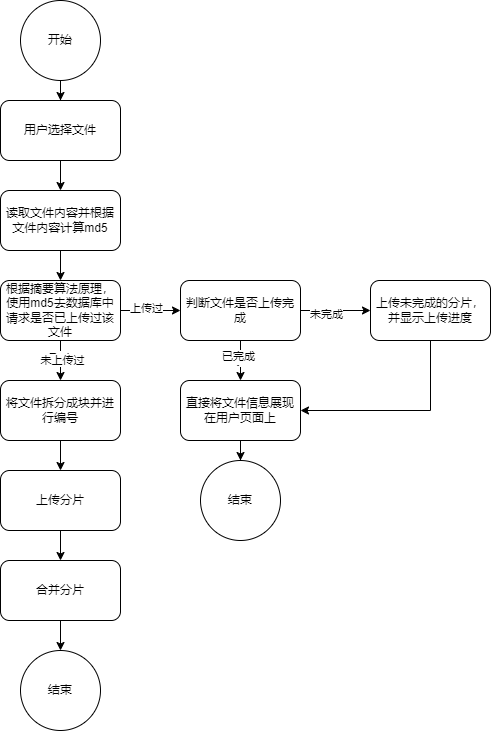

The diagram above was exported from draw.io. Its source (the exported page's mxGraphModel, read from the mxfile embedded in the PNG):
<mxGraphModel dx="1100" dy="735" grid="1" gridSize="10" guides="1" tooltips="1" connect="1" arrows="1" fold="1" page="1" pageScale="1" pageWidth="827" pageHeight="1169" math="0" shadow="0">
  <root>
    <mxCell id="0" />
    <mxCell id="1" parent="0" />
    <mxCell id="mLb8zWevL_-gVgMC_3D1-3" value="" style="edgeStyle=orthogonalEdgeStyle;rounded=0;orthogonalLoop=1;jettySize=auto;html=1;" edge="1" parent="1" source="mLb8zWevL_-gVgMC_3D1-1" target="mLb8zWevL_-gVgMC_3D1-2">
      <mxGeometry relative="1" as="geometry" />
    </mxCell>
    <mxCell id="mLb8zWevL_-gVgMC_3D1-1" value="用户选择文件" style="rounded=1;whiteSpace=wrap;html=1;" vertex="1" parent="1">
      <mxGeometry x="80" y="190" width="120" height="60" as="geometry" />
    </mxCell>
    <mxCell id="mLb8zWevL_-gVgMC_3D1-5" value="" style="edgeStyle=orthogonalEdgeStyle;rounded=0;orthogonalLoop=1;jettySize=auto;html=1;" edge="1" parent="1" source="mLb8zWevL_-gVgMC_3D1-2" target="mLb8zWevL_-gVgMC_3D1-4">
      <mxGeometry relative="1" as="geometry" />
    </mxCell>
    <mxCell id="mLb8zWevL_-gVgMC_3D1-2" value="读取文件内容并根据文件内容计算md5" style="whiteSpace=wrap;html=1;rounded=1;" vertex="1" parent="1">
      <mxGeometry x="80" y="280" width="120" height="60" as="geometry" />
    </mxCell>
    <mxCell id="mLb8zWevL_-gVgMC_3D1-7" value="" style="edgeStyle=orthogonalEdgeStyle;rounded=0;orthogonalLoop=1;jettySize=auto;html=1;" edge="1" parent="1" source="mLb8zWevL_-gVgMC_3D1-4" target="mLb8zWevL_-gVgMC_3D1-6">
      <mxGeometry relative="1" as="geometry" />
    </mxCell>
    <mxCell id="mLb8zWevL_-gVgMC_3D1-8" value="Text" style="edgeLabel;html=1;align=center;verticalAlign=middle;resizable=0;points=[];" vertex="1" connectable="0" parent="mLb8zWevL_-gVgMC_3D1-7">
      <mxGeometry x="-0.225" y="-2" relative="1" as="geometry">
        <mxPoint as="offset" />
      </mxGeometry>
    </mxCell>
    <mxCell id="mLb8zWevL_-gVgMC_3D1-15" value="未上传过" style="edgeLabel;html=1;align=center;verticalAlign=middle;resizable=0;points=[];" vertex="1" connectable="0" parent="mLb8zWevL_-gVgMC_3D1-7">
      <mxGeometry x="-0.0667" y="1" relative="1" as="geometry">
        <mxPoint as="offset" />
      </mxGeometry>
    </mxCell>
    <mxCell id="mLb8zWevL_-gVgMC_3D1-10" value="" style="edgeStyle=orthogonalEdgeStyle;rounded=0;orthogonalLoop=1;jettySize=auto;html=1;" edge="1" parent="1" source="mLb8zWevL_-gVgMC_3D1-4" target="mLb8zWevL_-gVgMC_3D1-9">
      <mxGeometry relative="1" as="geometry" />
    </mxCell>
    <mxCell id="mLb8zWevL_-gVgMC_3D1-11" value="上传过" style="edgeLabel;html=1;align=center;verticalAlign=middle;resizable=0;points=[];" vertex="1" connectable="0" parent="mLb8zWevL_-gVgMC_3D1-10">
      <mxGeometry x="-0.175" y="3" relative="1" as="geometry">
        <mxPoint as="offset" />
      </mxGeometry>
    </mxCell>
    <mxCell id="mLb8zWevL_-gVgMC_3D1-4" value="根据摘要算法原理，使用md5去数据库中请求是否已上传过该文件" style="whiteSpace=wrap;html=1;rounded=1;" vertex="1" parent="1">
      <mxGeometry x="80" y="370" width="120" height="60" as="geometry" />
    </mxCell>
    <mxCell id="mLb8zWevL_-gVgMC_3D1-27" value="" style="edgeStyle=orthogonalEdgeStyle;rounded=0;orthogonalLoop=1;jettySize=auto;html=1;" edge="1" parent="1" source="mLb8zWevL_-gVgMC_3D1-6" target="mLb8zWevL_-gVgMC_3D1-26">
      <mxGeometry relative="1" as="geometry" />
    </mxCell>
    <mxCell id="mLb8zWevL_-gVgMC_3D1-6" value="将文件拆分成块并进行编号" style="whiteSpace=wrap;html=1;rounded=1;" vertex="1" parent="1">
      <mxGeometry x="80" y="470" width="120" height="60" as="geometry" />
    </mxCell>
    <mxCell id="mLb8zWevL_-gVgMC_3D1-13" value="yi" style="edgeStyle=orthogonalEdgeStyle;rounded=0;orthogonalLoop=1;jettySize=auto;html=1;" edge="1" parent="1" source="mLb8zWevL_-gVgMC_3D1-9" target="mLb8zWevL_-gVgMC_3D1-12">
      <mxGeometry relative="1" as="geometry" />
    </mxCell>
    <mxCell id="mLb8zWevL_-gVgMC_3D1-14" value="wa" style="edgeLabel;html=1;align=center;verticalAlign=middle;resizable=0;points=[];" vertex="1" connectable="0" parent="mLb8zWevL_-gVgMC_3D1-13">
      <mxGeometry x="-0.175" y="-1" relative="1" as="geometry">
        <mxPoint as="offset" />
      </mxGeometry>
    </mxCell>
    <mxCell id="mLb8zWevL_-gVgMC_3D1-16" value="已完成" style="edgeLabel;html=1;align=center;verticalAlign=middle;resizable=0;points=[];" vertex="1" connectable="0" parent="mLb8zWevL_-gVgMC_3D1-13">
      <mxGeometry x="-0.2286" y="-3" relative="1" as="geometry">
        <mxPoint as="offset" />
      </mxGeometry>
    </mxCell>
    <mxCell id="mLb8zWevL_-gVgMC_3D1-22" value="" style="edgeStyle=orthogonalEdgeStyle;rounded=0;orthogonalLoop=1;jettySize=auto;html=1;" edge="1" parent="1" source="mLb8zWevL_-gVgMC_3D1-9" target="mLb8zWevL_-gVgMC_3D1-21">
      <mxGeometry relative="1" as="geometry" />
    </mxCell>
    <mxCell id="mLb8zWevL_-gVgMC_3D1-23" value="未完成" style="edgeLabel;html=1;align=center;verticalAlign=middle;resizable=0;points=[];" vertex="1" connectable="0" parent="mLb8zWevL_-gVgMC_3D1-22">
      <mxGeometry x="-0.275" y="-3" relative="1" as="geometry">
        <mxPoint as="offset" />
      </mxGeometry>
    </mxCell>
    <mxCell id="mLb8zWevL_-gVgMC_3D1-9" value="判断文件是否上传完成" style="whiteSpace=wrap;html=1;rounded=1;" vertex="1" parent="1">
      <mxGeometry x="260" y="370" width="120" height="60" as="geometry" />
    </mxCell>
    <mxCell id="mLb8zWevL_-gVgMC_3D1-18" value="" style="edgeStyle=orthogonalEdgeStyle;rounded=0;orthogonalLoop=1;jettySize=auto;html=1;" edge="1" parent="1" source="mLb8zWevL_-gVgMC_3D1-12" target="mLb8zWevL_-gVgMC_3D1-17">
      <mxGeometry relative="1" as="geometry" />
    </mxCell>
    <mxCell id="mLb8zWevL_-gVgMC_3D1-12" value="直接将文件信息展现在用户页面上" style="whiteSpace=wrap;html=1;rounded=1;" vertex="1" parent="1">
      <mxGeometry x="260" y="470" width="120" height="60" as="geometry" />
    </mxCell>
    <mxCell id="mLb8zWevL_-gVgMC_3D1-17" value="结束" style="ellipse;whiteSpace=wrap;html=1;rounded=1;" vertex="1" parent="1">
      <mxGeometry x="280" y="550" width="80" height="80" as="geometry" />
    </mxCell>
    <mxCell id="mLb8zWevL_-gVgMC_3D1-20" style="edgeStyle=orthogonalEdgeStyle;rounded=0;orthogonalLoop=1;jettySize=auto;html=1;entryX=0.5;entryY=0;entryDx=0;entryDy=0;" edge="1" parent="1" source="mLb8zWevL_-gVgMC_3D1-19" target="mLb8zWevL_-gVgMC_3D1-1">
      <mxGeometry relative="1" as="geometry" />
    </mxCell>
    <mxCell id="mLb8zWevL_-gVgMC_3D1-19" value="开始" style="ellipse;whiteSpace=wrap;html=1;aspect=fixed;" vertex="1" parent="1">
      <mxGeometry x="100" y="90" width="80" height="80" as="geometry" />
    </mxCell>
    <mxCell id="mLb8zWevL_-gVgMC_3D1-25" style="edgeStyle=orthogonalEdgeStyle;rounded=0;orthogonalLoop=1;jettySize=auto;html=1;entryX=1;entryY=0.5;entryDx=0;entryDy=0;" edge="1" parent="1" source="mLb8zWevL_-gVgMC_3D1-21" target="mLb8zWevL_-gVgMC_3D1-12">
      <mxGeometry relative="1" as="geometry">
        <Array as="points">
          <mxPoint x="510" y="500" />
        </Array>
      </mxGeometry>
    </mxCell>
    <mxCell id="mLb8zWevL_-gVgMC_3D1-21" value="上传未完成的分片，并显示上传进度" style="whiteSpace=wrap;html=1;rounded=1;" vertex="1" parent="1">
      <mxGeometry x="450" y="370" width="120" height="60" as="geometry" />
    </mxCell>
    <mxCell id="mLb8zWevL_-gVgMC_3D1-29" value="" style="edgeStyle=orthogonalEdgeStyle;rounded=0;orthogonalLoop=1;jettySize=auto;html=1;" edge="1" parent="1" source="mLb8zWevL_-gVgMC_3D1-26" target="mLb8zWevL_-gVgMC_3D1-28">
      <mxGeometry relative="1" as="geometry" />
    </mxCell>
    <mxCell id="mLb8zWevL_-gVgMC_3D1-26" value="上传分片" style="whiteSpace=wrap;html=1;rounded=1;" vertex="1" parent="1">
      <mxGeometry x="80" y="560" width="120" height="60" as="geometry" />
    </mxCell>
    <mxCell id="mLb8zWevL_-gVgMC_3D1-31" value="" style="edgeStyle=orthogonalEdgeStyle;rounded=0;orthogonalLoop=1;jettySize=auto;html=1;" edge="1" parent="1" source="mLb8zWevL_-gVgMC_3D1-28" target="mLb8zWevL_-gVgMC_3D1-30">
      <mxGeometry relative="1" as="geometry" />
    </mxCell>
    <mxCell id="mLb8zWevL_-gVgMC_3D1-28" value="合并分片" style="whiteSpace=wrap;html=1;rounded=1;" vertex="1" parent="1">
      <mxGeometry x="80" y="650" width="120" height="60" as="geometry" />
    </mxCell>
    <mxCell id="mLb8zWevL_-gVgMC_3D1-30" value="结束" style="ellipse;whiteSpace=wrap;html=1;rounded=1;" vertex="1" parent="1">
      <mxGeometry x="100" y="740" width="80" height="80" as="geometry" />
    </mxCell>
  </root>
</mxGraphModel>